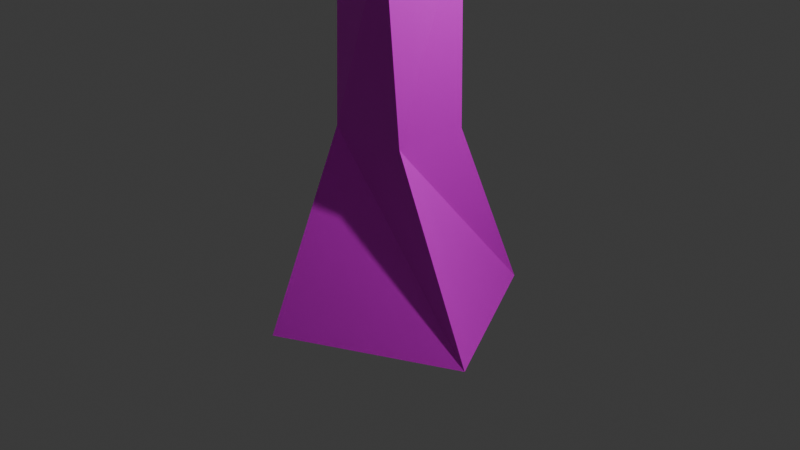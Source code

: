# Source: treeModel1.blend  (saved by Blender 5.0.119; exported with 4.5.12 LTS)
import bpy
from mathutils import Matrix  # noqa: F401  (used for matrix-valued properties, if any)

bpy.ops.wm.read_factory_settings(use_empty=True)
scene = bpy.context.scene
scene.name = 'Scene'

# ---- collections
col_collection = bpy.data.collections.new('Collection'); scene.collection.children.link(col_collection)

# ---- images (referenced by path relative to the original .blend; pixels are not part of the script)
import os
ASSET_DIR = os.environ.get("B2B_ASSET_DIR", "")  # directory of the original .blend (textures are referenced by path, not embedded)
HERE = os.path.dirname(os.path.abspath(__file__))  # packed textures are extracted next to this script under _unpacked/

def load_image(name, relpath, width, height, colorspace="sRGB"):
    """Load a texture the original file referenced (path relative to the .blend, or extracted next to this script)."""
    p = next((c for c in (os.path.join(HERE, relpath), os.path.join(ASSET_DIR, relpath)) if relpath and os.path.exists(c)), "")
    if p:
        img = bpy.data.images.load(p, check_existing=True)
        img.name = name
    else:  # same state as the original file: an image datablock whose file is absent (Cycles renders it pink)
        img = bpy.data.images.new(name, width, height)
        img.source = "FILE"
        img.filepath = "//" + (relpath or name)
    img.colorspace_settings.name = colorspace
    return img
img_material_base_color = load_image('Material Base Color', '', 1024, 1024, 'sRGB')

# ---- materials (node trees are filled in below, after node groups)
mat_material = bpy.data.materials.new('Material')
mat_material.alpha_threshold = 0.0
mat_material.use_backface_culling_lightprobe_volume = False
mat_material.roughness = 0.5
mat_material.line_color = (0.0, 0.0, 0.0, 1.0)

# ---- material node trees
mat_material.use_nodes = True; mat_material.node_tree.nodes.clear()
_N = mat_material.node_tree.nodes; _L = mat_material.node_tree.links
n0 = _N.new('ShaderNodeOutputMaterial'); n0.name = 'Material Output'; n0.location = (200, 100)
n1 = _N.new('ShaderNodeBsdfPrincipled'); n1.name = 'Principled BSDF'; n1.location = (-200, 100)
n2 = _N.new('ShaderNodeTexImage'); n2.name = 'Image Texture'; n2.location = (-490, 71)
n2.image = img_material_base_color
_L.new(n1.outputs[0], n0.inputs[0])
_L.new(n2.outputs[0], n1.inputs[0])
n0.is_active_output = True

# ---- world
world_world = bpy.data.worlds.new('World'); scene.world = world_world
world_world.use_nodes = True; world_world.node_tree.nodes.clear()
_N = world_world.node_tree.nodes; _L = world_world.node_tree.links
n0 = _N.new('ShaderNodeOutputWorld'); n0.name = 'World Output'; n0.location = (200, 100)
n1 = _N.new('ShaderNodeBackground'); n1.name = 'Background'; n1.location = (-200, 100)
n1.inputs[0].default_value = (0.05088, 0.05088, 0.05088, 1.0)
_L.new(n1.outputs[0], n0.inputs[0])
n0.is_active_output = True
world_world.color = (0.05088, 0.05088, 0.05088)
world_world.sun_shadow_jitter_overblur = 0.0

# ---- cameras
cam_camera = bpy.data.cameras.new('Camera')
cam_camera.clip_end = 100.0
cam_camera.ortho_scale = 7.314

# ---- lights
light_light = bpy.data.lights.new('Light', 'POINT')
light_light.energy = 1000.0
light_light.shadow_soft_size = 0.1

# ---- meshes
me_cube = bpy.data.meshes.new('Cube')
me_cube.from_pydata([(0.4436, 0.4144, 1.0), (0.4179, 1.351, -1.0), (0.4436, -0.4144, 1.0), (1.351, -0.4179, -1.0), (-0.4436, 0.4144, 1.0), (-1.351, 0.4179, -1.0), (-0.4436, -0.4144, 1.0), (-0.4179, -1.351, -1.0), (0.3059, -0.5195, 3.642), (-0.5137, -0.2769, 3.405), (0.5137, 0.2769, 3.739), (-0.3059, 0.5195, 3.502), (-0.2962, -0.6049, 5.799), (-1.116, -0.3622, 5.561), (-0.0885, 0.1915, 5.895), (-0.9081, 0.4342, 5.658), (-0.66, -0.3506, 7.746), (-1.463, -0.7267, 7.711), (-1.009, 0.3763, 7.937), (-1.812, 0.0002187, 7.902), (0.9964, -0.1678, 8.155), (-1.072, -2.751, 8.12), (-1.346, 2.21, 8.347), (-3.415, -0.3729, 8.312), (2.855, -0.1699, 9.259), (-0.4615, -3.232, 9.203), (-1.415, 3.324, 9.57), (-5.552, -1.105, 9.513), (2.843, -1.016, 10.36), (-1.108, -3.457, 10.31), (-0.6573, 3.249, 10.67), (-5.682, -0.3712, 10.62), (4.68, -2.059, 11.45), (-2.596, -5.231, 11.27), (0.5848, 4.026, 12.09), (-6.985, 1.638, 11.91), (2.533, -2.589, 13.01), (-2.934, -3.15, 12.83), (0.721, 1.628, 13.65), (-4.774, 1.646, 13.48), (1.525, -1.75, 14.8), (-1.875, -2.465, 13.8), (-0.3845, 0.9282, 15.01), (-3.785, 0.213, 14.01), (-0.73, 0.4594, 5.02), (0.08961, 0.2168, 5.258), (-0.1181, -0.5796, 5.161), (-0.9377, -0.337, 4.923), (0.3016, 0.2468, 4.498), (0.09391, -0.5496, 4.402), (-0.5179, 0.4895, 4.261), (-0.7257, -0.3069, 4.164), (-0.3368, 0.4959, 2.94), (0.4979, 0.3077, 3.124), (0.3368, -0.4959, 3.049), (-0.4979, -0.3077, 2.865), (1.178, -0.5409, 6.164), (1.108, -0.8071, 5.936), (1.627, -0.4441, 5.908), (1.557, -0.7103, 5.679), (2.148, -2.95, 5.958), (2.122, -2.889, 5.71), (2.318, -2.753, 5.788), (2.292, -2.693, 5.54), (-3.116, 0.7918, 3.612), (-3.017, 1.06, 4.068), (-3.194, 0.4881, 3.844), (-3.095, 0.756, 4.3), (-5.273, 1.418, 3.866), (-5.174, 1.576, 4.114), (-5.352, 1.239, 3.992), (-5.253, 1.397, 4.239)], [], [(53, 52, 11, 10), (3, 2, 6, 7), (7, 6, 4, 5), (5, 1, 3, 7), (1, 0, 2, 3), (5, 4, 0, 1), (45, 44, 15, 14), (55, 54, 8, 9), (52, 55, 9, 11), (54, 53, 10, 8), (15, 13, 17, 19), (12, 46, 59, 57), (44, 47, 13, 15), (47, 46, 12, 13), (19, 17, 21, 23), (13, 12, 16, 17), (14, 15, 19, 18), (12, 14, 18, 16), (21, 20, 24, 25), (17, 16, 20, 21), (18, 19, 23, 22), (16, 18, 22, 20), (26, 27, 31, 30), (22, 23, 27, 26), (20, 22, 26, 24), (23, 21, 25, 27), (28, 30, 34, 32), (24, 26, 30, 28), (27, 25, 29, 31), (25, 24, 28, 29), (35, 33, 37, 39), (31, 29, 33, 35), (29, 28, 32, 33), (30, 31, 35, 34), (38, 39, 43, 42), (33, 32, 36, 37), (34, 35, 39, 38), (32, 34, 38, 36), (42, 43, 41, 40), (36, 38, 42, 40), (39, 37, 41, 43), (37, 36, 40, 41), (51, 49, 46, 47), (44, 50, 64, 65), (49, 48, 45, 46), (48, 50, 44, 45), (10, 11, 50, 48), (8, 10, 48, 49), (11, 9, 51, 50), (9, 8, 49, 51), (2, 0, 53, 54), (4, 6, 55, 52), (6, 2, 54, 55), (0, 4, 52, 53), (59, 58, 62, 63), (14, 12, 57, 56), (45, 14, 56, 58), (46, 45, 58, 59), (63, 62, 60, 61), (58, 56, 60, 62), (57, 59, 63, 61), (56, 57, 61, 60), (67, 65, 69, 71), (47, 44, 65, 67), (51, 47, 67, 66), (50, 51, 66, 64), (68, 70, 71, 69), (65, 64, 68, 69), (64, 66, 70, 68), (66, 67, 71, 70)])
_uv = me_cube.uv_layers.new(name='UVMap')
_uv.uv.foreach_set('vector', [0.7861, 0.6129, 0.7684, 0.6483, 0.7515, 0.633, 0.7687, 0.5971, 0.481, 0.7767, 0.4543, 0.6992, 0.4843, 0.674, 0.5493, 0.7488, 0.8465, 0.7982, 0.8705, 0.7014, 0.9066, 0.6936, 0.9152, 0.7764, 0.447, 0.7767, 0.447, 0.8672, 0.3661, 0.8677, 0.3661, 0.7772, 0.1801, 0.779, 0.2089, 0.6876, 0.2459, 0.6816, 0.2619, 0.779, 0.2782, 0.8691, 0.3022, 0.7894, 0.34, 0.7767, 0.3661, 0.8691, 0.7149, 0.5753, 0.6977, 0.6113, 0.6751, 0.6021, 0.6923, 0.5662, 0.4318, 0.6217, 0.4001, 0.6451, 0.3843, 0.6295, 0.4166, 0.6065, 0.895, 0.6082, 0.8592, 0.6182, 0.8559, 0.5941, 0.8917, 0.5834, 0.2358, 0.5924, 0.1999, 0.5971, 0.1973, 0.5709, 0.2329, 0.5666, 0.4867, 0.8856, 0.4494, 0.8833, 0.447, 0.7835, 0.4782, 0.7767, 0.3438, 0.5587, 0.3558, 0.5796, 0.2855, 0.6169, 0.2942, 0.5999, 0.4842, 0.9153, 0.447, 0.913, 0.4494, 0.8833, 0.4867, 0.8856, 0.388, 0.5567, 0.3558, 0.5796, 0.3438, 0.5587, 0.376, 0.5357, 0.3432, 0.2309, 0.3719, 0.2303, 0.4614, 0.2519, 0.3387, 0.3036, 0.376, 0.5357, 0.3438, 0.5587, 0.298, 0.4919, 0.3296, 0.479, 0.6923, 0.5662, 0.6751, 0.6021, 0.5982, 0.5815, 0.6054, 0.5493, 0.5223, 0.8821, 0.4867, 0.8778, 0.4867, 0.7767, 0.5185, 0.7926, 0.4614, 0.2519, 0.4009, 0.1183, 0.454, 0.04113, 0.5111, 0.2351, 0.3719, 0.2303, 0.372, 0.1902, 0.4009, 0.1183, 0.4614, 0.2519, 0.3432, 0.1907, 0.3432, 0.2309, 0.3387, 0.3036, 0.2782, 0.1699, 0.372, 0.1902, 0.3432, 0.1907, 0.2782, 0.1699, 0.4009, 0.1183, 0.896, 0.5208, 0.8849, 0.2907, 0.9399, 0.315, 0.9399, 0.5172, 0.8333, 0.48, 0.8247, 0.3488, 0.8849, 0.2907, 0.896, 0.5208, 0.5982, 0.3854, 0.6189, 0.2468, 0.6865, 0.2173, 0.6662, 0.4555, 0.3387, 0.3036, 0.4614, 0.2519, 0.5111, 0.2351, 0.3547, 0.4045, 0.6926, 0.4623, 0.7381, 0.2431, 0.8247, 0.2725, 0.74, 0.5493, 0.6662, 0.4555, 0.6865, 0.2173, 0.7381, 0.2431, 0.6926, 0.4623, 0.969, 0.5763, 0.942, 0.8239, 0.9152, 0.7913, 0.9152, 0.5493, 0.5111, 0.2351, 0.454, 0.04113, 0.5073, 0.05677, 0.5311, 0.2652, 0.2782, -7.244e-09, 0.2782, 0.3126, 0.2057, 0.2264, 0.1663, 0.04725, 0.3478, 0.3953, 0.5311, 0.2652, 0.5916, 0.3591, 0.2782, 0.4103, 0.5311, 0.2652, 0.5073, 0.05677, 0.5982, -1.004e-08, 0.5916, 0.3591, 0.7381, 0.2431, 0.5982, 0.09625, 0.6689, 1.213e-08, 0.8247, 0.2725, 0.1229, 0.8312, 0.0711, 0.5893, 0.1384, 0.6179, 0.1801, 0.7722, 0.2782, 0.3126, 0.03141, 0.4958, 0.04454, 0.4022, 0.2057, 0.2264, -1.168e-08, 0.8522, -5.524e-09, 0.4958, 0.0711, 0.5893, 0.1229, 0.8312, 0.8247, 0.2907, 0.8247, -1.394e-08, 0.9188, 0.08534, 0.9241, 0.2843, 0.006579, 0.1866, 0.1419, 0.1023, 0.1353, 0.2304, 1.182e-08, 0.3148, 0.9241, 0.2843, 0.9188, 0.08534, 0.9986, 0.09368, 1.0, 0.2213, 0.1663, 0.04725, 0.2057, 0.2264, 0.1353, 0.2304, 0.1419, 0.1023, 0.2057, 0.2264, 0.04454, 0.4022, 1.182e-08, 0.3148, 0.1353, 0.2304, 0.4023, 0.5816, 0.37, 0.6045, 0.3558, 0.5796, 0.388, 0.5567, 0.6977, 0.6113, 0.7246, 0.6221, 0.6789, 0.735, 0.6605, 0.7191, 0.2286, 0.5312, 0.193, 0.5356, 0.1888, 0.5002, 0.2244, 0.4958, 0.7418, 0.5862, 0.7246, 0.6221, 0.6977, 0.6113, 0.7149, 0.5753, 0.7687, 0.5971, 0.7515, 0.633, 0.7246, 0.6221, 0.7418, 0.5862, 0.2329, 0.5666, 0.1973, 0.5709, 0.193, 0.5356, 0.2286, 0.5312, 0.8917, 0.5834, 0.8559, 0.5941, 0.8465, 0.5599, 0.8822, 0.5493, 0.4166, 0.6065, 0.3843, 0.6295, 0.37, 0.6045, 0.4023, 0.5816, 0.2459, 0.6816, 0.2089, 0.6876, 0.1999, 0.5971, 0.2358, 0.5924, 0.9066, 0.6936, 0.8705, 0.7014, 0.8592, 0.6182, 0.895, 0.6082, 0.4843, 0.674, 0.4543, 0.6992, 0.4001, 0.6451, 0.4318, 0.6217, 0.8465, 0.6676, 0.8267, 0.7009, 0.7684, 0.6483, 0.7861, 0.6129, 0.5223, 0.7902, 0.5286, 0.7767, 0.5351, 0.8825, 0.5244, 0.8818, 0.3266, 0.543, 0.3438, 0.5587, 0.2942, 0.5999, 0.2829, 0.5896, 0.256, 0.8594, 0.2339, 0.8527, 0.2359, 0.7897, 0.256, 0.779, 0.2138, 0.8597, 0.1801, 0.8597, 0.1892, 0.779, 0.1977, 0.7819, 0.223, 0.7943, 0.2231, 0.7866, 0.2339, 0.779, 0.2338, 0.7867, 0.5286, 0.7767, 0.5463, 0.7773, 0.5463, 0.8892, 0.5351, 0.8825, 0.2339, 0.8759, 0.2138, 0.8767, 0.223, 0.7943, 0.2338, 0.7867, 0.2829, 0.5896, 0.2942, 0.5999, 0.2856, 0.6842, 0.2782, 0.68, 0.5645, 0.7392, 0.5817, 0.7418, 0.5597, 0.8348, 0.5493, 0.8348, 0.5493, 0.6314, 0.5732, 0.6269, 0.5817, 0.7418, 0.5645, 0.7392, 0.4023, 0.5816, 0.388, 0.5567, 0.4687, 0.4854, 0.4876, 0.5008, 0.5493, 0.4103, 0.5824, 0.4164, 0.5677, 0.5313, 0.5507, 0.5322, 0.2723, 0.5089, 0.2619, 0.5092, 0.2619, 0.4961, 0.2723, 0.4958, 0.6605, 0.7191, 0.6789, 0.735, 0.6074, 0.8078, 0.5982, 0.7974, 0.5507, 0.5322, 0.5677, 0.5313, 0.5595, 0.6269, 0.5493, 0.6259, 0.4876, 0.5008, 0.4687, 0.4854, 0.5375, 0.4103, 0.5493, 0.4177])
me_cube.materials.append(mat_material)
me_cube.use_mirror_vertex_groups = False
me_cube.update()

# ---- objects
ob_cube = bpy.data.objects.new('Cube', me_cube)
ob_light = bpy.data.objects.new('Light', light_light)
ob_camera = bpy.data.objects.new('Camera', cam_camera)

# ---- transforms, parenting, visibility, modifiers, constraints
ob_cube.location = (0.0, 0.0, 0.0)
ob_cube.lock_rotations_4d = False
ob_cube.empty_display_type = 'ARROWS'
ob_cube.lineart.crease_threshold = 0.0
ob_light.location = (4.076, 1.005, 5.904)
ob_light.rotation_euler = (0.6503, 0.05522, 1.866)
ob_light.lock_rotations_4d = False
ob_light.empty_display_type = 'ARROWS'
ob_light.color = (0.0, 0.0, 0.0, 0.0)
ob_light.lineart.crease_threshold = 0.0
ob_camera.location = (7.359, -6.926, 4.958)
ob_camera.rotation_euler = (1.109, 0.0, 0.8149)
ob_camera.lock_rotations_4d = False
ob_camera.empty_display_type = 'ARROWS'
ob_camera.color = (0.0, 0.0, 0.0, 0.0)
ob_camera.display_type = 'WIRE'
ob_camera.lineart.crease_threshold = 0.0

# ---- collection membership
col_collection.objects.link(ob_cube)
col_collection.objects.link(ob_light)
col_collection.objects.link(ob_camera)

# ---- scene / render settings (as saved in the file)
scene.camera = ob_camera
scene.frame_start = 1; scene.frame_end = 250; scene.frame_set(1)
scene.render.engine = 'BLENDER_EEVEE_NEXT'
scene.render.bake_bias = 0.0
scene.render.bake_samples = 0
scene.cycles.sampling_pattern = 'TABULATED_SOBOL'
scene.eevee.use_volume_custom_range = False
bpy.context.view_layer.update()
